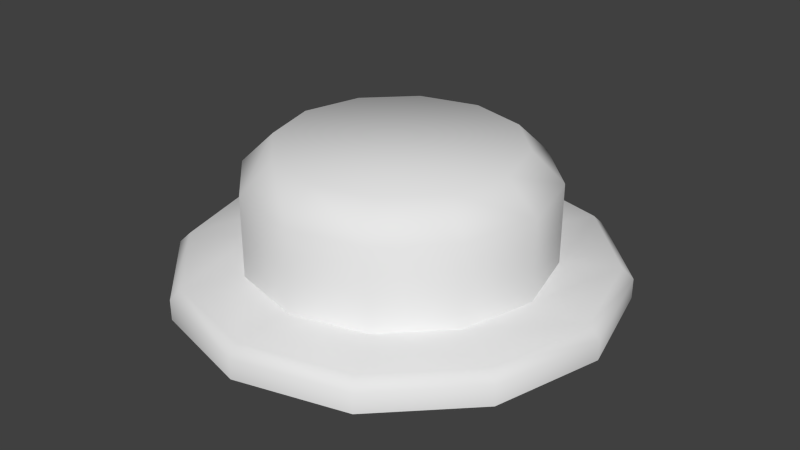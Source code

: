# Source: EmitterA.blend  (saved by Blender 2.68.0; exported with 4.5.12 LTS)
import bpy
from mathutils import Matrix  # noqa: F401  (used for matrix-valued properties, if any)

bpy.ops.wm.read_factory_settings(use_empty=True)
scene = bpy.context.scene
scene.name = 'Scene'

# ---- collections
col_collection_1 = bpy.data.collections.new('Collection 1'); scene.collection.children.link(col_collection_1)

# ---- world
world_world = bpy.data.worlds.new('World'); scene.world = world_world
world_world.color = (0.05088, 0.05088, 0.05088)
world_world.use_sun_shadow = False
world_world.sun_shadow_jitter_overblur = 0.0
world_world.cycles.sampling_method = 'MANUAL'
world_world.cycles.sample_map_resolution = 256

# ---- meshes
me_cube_002 = bpy.data.meshes.new('Cube.002')
me_cube_002.from_pydata([(-1.0, -1.0, -1.0), (-1.0, 1.0, -1.0), (1.0, 1.0, -1.0), (1.0, -1.0, -1.0), (-1.0, -1.0, 1.0), (-1.0, 1.0, 1.0), (1.0, 1.0, 1.0), (1.0, -1.0, 1.0)], [], [(4, 5, 1, 0), (5, 6, 2, 1), (6, 7, 3, 2), (7, 4, 0, 3), (0, 1, 2, 3), (7, 6, 5, 4)])
me_cube_002.use_remesh_preserve_volume = False
me_cube_002.use_remesh_preserve_attributes = False
me_cube_002.use_mirror_vertex_groups = False
me_cube_002.update()
me_cylinder = bpy.data.meshes.new('Cylinder')
me_cylinder.from_pydata([(0.0, 0.2, 0.0), (-0.06854, 0.1187, 0.02852), (0.1, 0.1732, 0.0), (-0.1187, 0.06854, 0.02852), (0.1732, 0.1, 0.0), (-0.1371, 0.0, 0.02852), (0.2, 0.0, 0.0), (-0.1187, -0.06854, 0.02852), (0.1732, -0.1, 0.0), (-0.06854, -0.1187, 0.02852), (0.1, -0.1732, 0.0), (0.0, -0.1371, 0.02852), (0.0, -0.2, 0.0), (0.06854, -0.1187, 0.02852), (-0.1, -0.1732, 0.0), (0.1187, -0.06854, 0.02852), (-0.1732, -0.1, 0.0), (0.1371, 0.0, 0.02852), (-0.2, 0.0, 0.0), (0.1187, 0.06854, 0.02852), (-0.1732, 0.1, 0.0), (0.06854, 0.1187, 0.02852), (-0.1, 0.1732, 0.0), (0.0, 0.1371, 0.02852), (0.0, 0.2, 0.01852), (0.0, 0.1901, 0.0281), (0.1, 0.1732, 0.01852), (0.09504, 0.1646, 0.0281), (0.1732, 0.1, 0.01852), (0.1646, 0.09504, 0.0281), (0.2, 0.0, 0.01852), (0.1901, 0.0, 0.0281), (0.1732, -0.1, 0.01852), (0.1646, -0.09504, 0.0281), (0.1, -0.1732, 0.01852), (0.09504, -0.1646, 0.0281), (0.0, -0.2, 0.01852), (0.0, -0.1901, 0.0281), (-0.1, -0.1732, 0.01852), (-0.09504, -0.1646, 0.0281), (-0.1732, -0.1, 0.01852), (-0.1646, -0.09504, 0.0281), (-0.2, 0.0, 0.01852), (-0.1901, 0.0, 0.0281), (-0.1732, 0.1, 0.01852), (-0.1646, 0.09504, 0.0281), (-0.1, 0.1732, 0.01852), (-0.09504, 0.1646, 0.0281), (-0.05428, 0.09401, 0.1297), (-0.06854, 0.1187, 0.1021), (-0.09401, 0.05428, 0.1297), (-0.1187, 0.06854, 0.1021), (-0.1086, 0.0, 0.1297), (-0.1371, 0.0, 0.1021), (-0.09401, -0.05428, 0.1297), (-0.1187, -0.06854, 0.1021), (-0.05428, -0.09401, 0.1297), (-0.06854, -0.1187, 0.1021), (0.0, -0.1086, 0.1297), (0.0, -0.1371, 0.1021), (0.05428, -0.09401, 0.1297), (0.06854, -0.1187, 0.1021), (0.09401, -0.05428, 0.1297), (0.1187, -0.06854, 0.1021), (0.1086, 0.0, 0.1297), (0.1371, 0.0, 0.1021), (0.09401, 0.05428, 0.1297), (0.1187, 0.06854, 0.1021), (0.05428, 0.09401, 0.1297), (0.06854, 0.1187, 0.1021), (0.0, 0.1371, 0.1021), (0.0, 0.1086, 0.1297), (0.0, -0.1371, 0.02852), (0.06854, -0.1187, 0.02852), (-0.06854, 0.1187, 0.02852), (0.0, 0.1371, 0.02852), (-0.1187, 0.06854, 0.02852), (-0.1371, 0.0, 0.02852), (-0.1187, -0.06854, 0.02852), (-0.06854, -0.1187, 0.02852), (0.0, -0.1371, 0.02852), (0.06854, -0.1187, 0.02852), (0.1187, -0.06854, 0.02852), (0.1371, 0.0, 0.02852), (0.1187, 0.06854, 0.02852), (0.06854, 0.1187, 0.02852)], [(72, 73)], [(22, 46, 0), (4, 28, 6), (6, 30, 8), (8, 32, 10), (10, 34, 12), (12, 36, 14), (14, 38, 16), (16, 40, 18), (18, 42, 20), (20, 44, 22), (77, 78, 53), (41, 39, 7), (2, 26, 4), (26, 24, 27), (28, 26, 29), (30, 28, 31), (32, 30, 33), (34, 32, 35), (36, 34, 37), (38, 36, 39), (40, 38, 41), (42, 40, 43), (44, 42, 45), (46, 44, 47), (24, 46, 25), (0, 24, 2), (37, 35, 11), (33, 31, 15), (29, 27, 19), (47, 45, 1), (43, 41, 5), (39, 37, 9), (35, 33, 13), (31, 29, 17), (27, 25, 21), (25, 47, 23), (45, 43, 3), (74, 76, 49), (84, 85, 67), (78, 79, 55), (81, 82, 61), (68, 71, 48), (82, 83, 63), (76, 77, 51), (85, 75, 69), (79, 80, 57), (80, 81, 59), (83, 84, 65), (48, 71, 49), (50, 48, 51), (52, 50, 53), (54, 52, 55), (56, 54, 57), (58, 56, 59), (60, 58, 61), (62, 60, 63), (64, 62, 65), (66, 64, 67), (68, 66, 69), (71, 68, 70), (75, 74, 70), (46, 24, 0), (28, 30, 6), (30, 32, 8), (32, 34, 10), (34, 36, 12), (36, 38, 14), (38, 40, 16), (40, 42, 18), (42, 44, 20), (44, 46, 22), (78, 55, 53), (39, 9, 7), (26, 28, 4), (24, 25, 27), (26, 27, 29), (28, 29, 31), (30, 31, 33), (32, 33, 35), (34, 35, 37), (36, 37, 39), (38, 39, 41), (40, 41, 43), (42, 43, 45), (44, 45, 47), (46, 47, 25), (24, 26, 2), (35, 13, 11), (31, 17, 15), (27, 21, 19), (45, 3, 1), (41, 7, 5), (37, 11, 9), (33, 15, 13), (29, 19, 17), (25, 23, 21), (47, 1, 23), (43, 5, 3), (76, 51, 49), (85, 69, 67), (79, 57, 55), (82, 63, 61), (68, 48, 50), (66, 68, 64), (68, 50, 64), (64, 50, 62), (50, 52, 62), (52, 54, 62), (54, 56, 62), (56, 58, 62), (58, 60, 62), (83, 65, 63), (77, 53, 51), (75, 70, 69), (80, 59, 57), (81, 61, 59), (84, 67, 65), (71, 70, 49), (48, 49, 51), (50, 51, 53), (52, 53, 55), (54, 55, 57), (56, 57, 59), (58, 59, 61), (60, 61, 63), (62, 63, 65), (64, 65, 67), (66, 67, 69), (68, 69, 70), (74, 49, 70)])
me_cylinder.polygons.foreach_set('use_smooth', [True] * 130)
me_cylinder.use_remesh_preserve_volume = False
me_cylinder.use_remesh_preserve_attributes = False
me_cylinder.use_mirror_vertex_groups = False
me_cylinder.update()

# ---- objects
ob_cube = bpy.data.objects.new('Cube', me_cube_002)
ob_cylinder = bpy.data.objects.new('Cylinder', me_cylinder)

# ---- transforms, parenting, visibility, modifiers, constraints
ob_cube.location = (0.0, 0.0, 0.0)
ob_cube.scale = (0.02508, 0.02508, 0.02508)
ob_cube.lineart.crease_threshold = 0.0
ob_cylinder.location = (0.0, 0.0, 0.0)
ob_cylinder.lineart.crease_threshold = 0.0

# ---- collection membership
col_collection_1.objects.link(ob_cube)
col_collection_1.objects.link(ob_cylinder)

# ---- scene / render settings (as saved in the file)
scene.frame_start = 1; scene.frame_end = 250; scene.frame_set(1)
scene.render.engine = 'BLENDER_EEVEE_NEXT'
scene.render.image_settings.color_mode = 'RGB'
scene.render.image_settings.compression = 90
scene.render.resolution_percentage = 50
scene.render.dither_intensity = 0.0
scene.cycles.use_denoising = False
scene.cycles.samples = 10
scene.cycles.sampling_pattern = 'TABULATED_SOBOL'
scene.cycles.light_sampling_threshold = 0.0
scene.cycles.use_adaptive_sampling = False
scene.cycles.use_light_tree = False
scene.cycles.blur_glossy = 0.0
scene.cycles.volume_bounces = 1
scene.cycles.pixel_filter_type = 'GAUSSIAN'
scene.cycles.sample_clamp_indirect = 0.0
scene.view_settings.view_transform = 'Standard'
bpy.context.view_layer.update()

# ---- added for rendering (the .blend has no active camera and no usable light): camera, sun
cam_auto = bpy.data.cameras.new('AutoCamera')
cam_auto.lens = 50.0
cam_auto.sensor_width = 36.0
cam_auto.clip_end = 1000.0
ob_auto_camera = bpy.data.objects.new('AutoCamera', cam_auto)
scene.collection.objects.link(ob_auto_camera)
ob_auto_camera.location = (0.542619, -0.651143, 0.486398)
ob_auto_camera.rotation_euler = (1.09748, -7.21219e-08, 0.694738)
scene.camera = ob_auto_camera
light_auto_sun = bpy.data.lights.new('AutoSun', 'SUN')
light_auto_sun.energy = 3.0
light_auto_sun.angle = 0.0523599
ob_auto_sun = bpy.data.objects.new('AutoSun', light_auto_sun)
scene.collection.objects.link(ob_auto_sun)
ob_auto_sun.rotation_euler = (0.872665, 0.174533, 0.523599)
bpy.context.view_layer.update()

